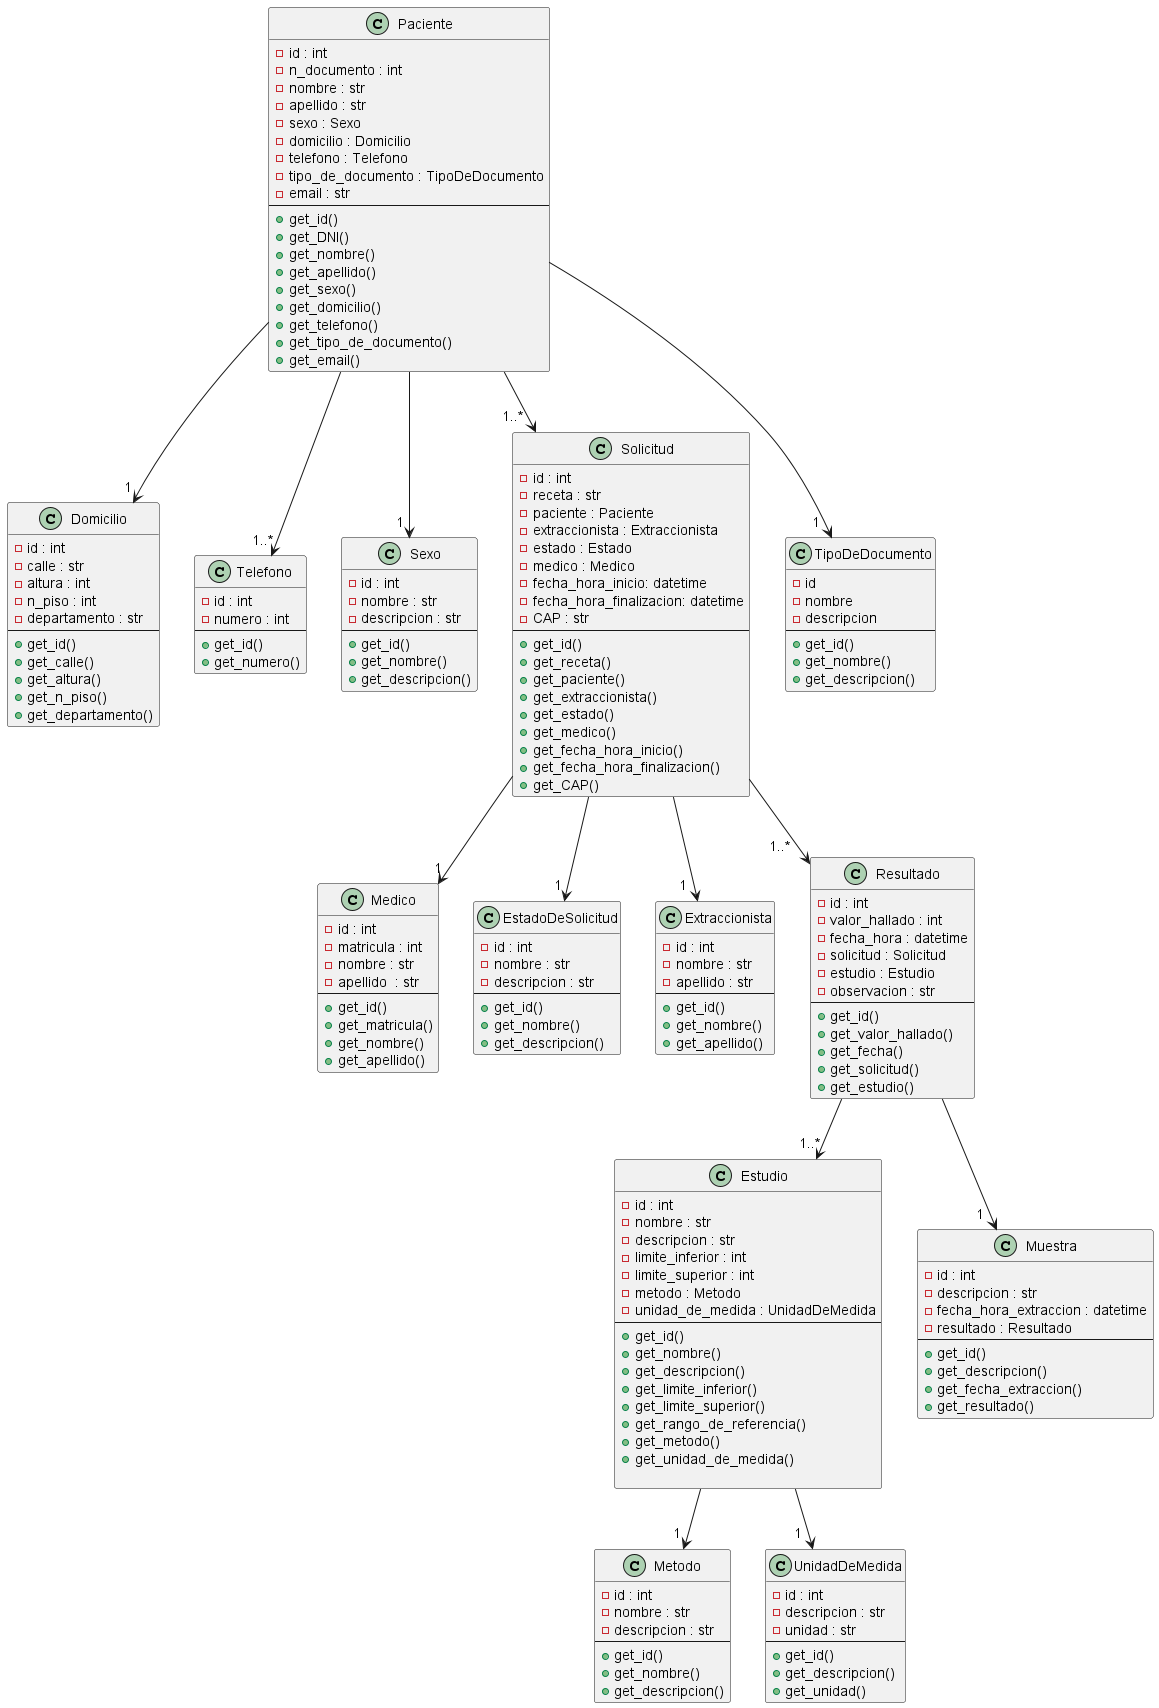

The diagram above was rendered by PlantUML. Its source (embedded in the PNG):
@startuml ClassDiagram

class Medico {
    - id : int
    - matricula : int
    - nombre : str
    - apellido  : str
    --
    + get_id()
    + get_matricula()
    + get_nombre()
    + get_apellido()
}

class Domicilio {
    - id : int
    - calle : str
    - altura : int
    - n_piso : int
    - departamento : str
    --
    + get_id()
    + get_calle()
    + get_altura()
    + get_n_piso()
    + get_departamento()
}

class Telefono {
    - id : int
    - numero : int
    --
    + get_id()
    + get_numero()
}

class Sexo {
    - id : int
    - nombre : str
    - descripcion : str
    --
    + get_id()
    + get_nombre()
    + get_descripcion()
}

class Paciente {
    - id : int
    - n_documento : int
    - nombre : str
    - apellido : str
    - sexo : Sexo
    - domicilio : Domicilio
    - telefono : Telefono
    - tipo_de_documento : TipoDeDocumento
    - email : str
    --
    + get_id()
    + get_DNI()
    + get_nombre()
    + get_apellido()
    + get_sexo()
    + get_domicilio()
    + get_telefono()
    +get_tipo_de_documento()
    + get_email()
}

class EstadoDeSolicitud {
    - id : int
    - nombre : str
    - descripcion : str
    --
    + get_id()
    + get_nombre()
    + get_descripcion()
}

class Estudio {
    - id : int
    - nombre : str
    - descripcion : str
    - limite_inferior : int
    - limite_superior : int
    - metodo : Metodo
    - unidad_de_medida : UnidadDeMedida
    --
    + get_id()
    + get_nombre()
    + get_descripcion()
    + get_limite_inferior()
    + get_limite_superior()
    + get_rango_de_referencia()
    + get_metodo()
    + get_unidad_de_medida()

}

class Solicitud {
    - id : int
    - receta : str
    - paciente : Paciente
    - extraccionista : Extraccionista
    - estado : Estado
    - medico : Medico
    - fecha_hora_inicio: datetime
    - fecha_hora_finalizacion: datetime
    - CAP : str
    --
    + get_id()
    + get_receta()
    + get_paciente()
    + get_extraccionista()
    + get_estado()
    + get_medico()
    + get_fecha_hora_inicio()
    + get_fecha_hora_finalizacion()
    + get_CAP()
}

class Extraccionista {
    - id : int
    - nombre : str
    - apellido : str
    --
    + get_id()
    + get_nombre()
    + get_apellido()
}

class Muestra {
    - id : int
    - descripcion : str
    - fecha_hora_extraccion : datetime
    - resultado : Resultado
    --
    + get_id()
    + get_descripcion()
    + get_fecha_extraccion()
    + get_resultado()
}

class Metodo {
    - id : int
    - nombre : str
    - descripcion : str
    --
    + get_id()
    + get_nombre()
    + get_descripcion()
}

class Resultado {
    - id : int
    - valor_hallado : int
    - fecha_hora : datetime
    - solicitud : Solicitud
    - estudio : Estudio
    - observacion : str
    --
    + get_id()
    + get_valor_hallado()
    + get_fecha()
    + get_solicitud()
    + get_estudio()
}

class UnidadDeMedida {
    - id : int
    - descripcion : str
    - unidad : str
    --
    + get_id()
    + get_descripcion()
    + get_unidad()
}

class TipoDeDocumento{
    - id
    - nombre
    - descripcion
    --
    + get_id()
    + get_nombre()
    + get_descripcion()
}

Paciente --> "1 " Sexo
Paciente --> "1..*" Telefono
Paciente --> "1 " Domicilio
Paciente --> "1..*  " Solicitud
Paciente --> "1  " TipoDeDocumento
Solicitud --> "1  " Extraccionista
Solicitud --> "   1" Medico
Solicitud --> "1 " EstadoDeSolicitud
Solicitud --> "1..*   " Resultado
Resultado --> "1  " Muestra
Resultado --> "1..*" Estudio
Estudio --> "1 " Metodo
Estudio --> "1  " UnidadDeMedida 

@enduml